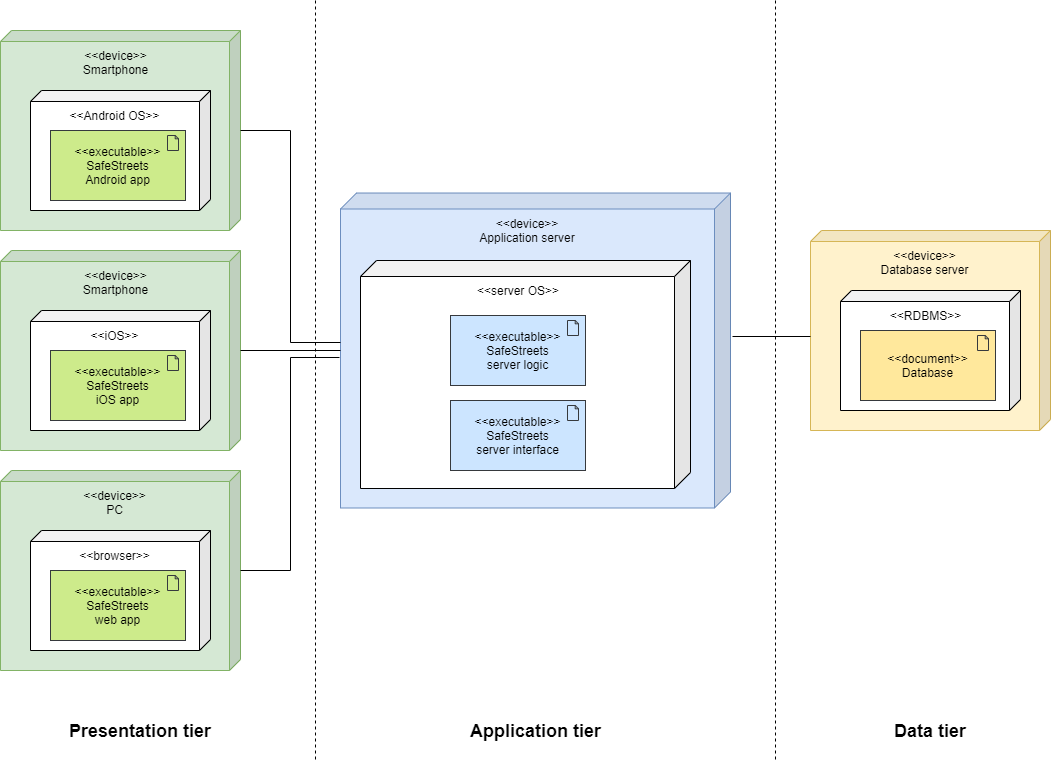

The diagram above was exported from draw.io. Its source (the exported page's mxGraphModel, read from the mxfile embedded in the PNG):
<mxGraphModel dx="1408" dy="731" grid="1" gridSize="10" guides="1" tooltips="1" connect="1" arrows="1" fold="1" page="1" pageScale="1" pageWidth="827" pageHeight="1169" math="0" shadow="0">
  <root>
    <mxCell id="0" />
    <mxCell id="1" parent="0" />
    <mxCell id="WIZEvL_hQfvKa5Z8fPuk-8" value="" style="group;labelBackgroundColor=none;rounded=0;glass=0;comic=0;shadow=0;" vertex="1" connectable="0" parent="1">
      <mxGeometry x="30" y="50" width="240" height="200" as="geometry" />
    </mxCell>
    <mxCell id="WIZEvL_hQfvKa5Z8fPuk-4" value="&amp;lt;&amp;lt;device&amp;gt;&amp;gt;&lt;br&gt;Smartphone" style="shape=cube;whiteSpace=wrap;html=1;boundedLbl=1;backgroundOutline=1;darkOpacity=0.05;darkOpacity2=0.1;size=11;flipH=1;verticalAlign=top;fillColor=#d5e8d4;strokeColor=#82b366;" vertex="1" parent="WIZEvL_hQfvKa5Z8fPuk-8">
      <mxGeometry width="240" height="200" as="geometry" />
    </mxCell>
    <mxCell id="WIZEvL_hQfvKa5Z8fPuk-6" value="&amp;lt;&amp;lt;Android OS&amp;gt;&amp;gt;" style="shape=cube;whiteSpace=wrap;html=1;boundedLbl=1;backgroundOutline=1;darkOpacity=0.05;darkOpacity2=0.1;size=11;flipH=1;verticalAlign=top;" vertex="1" parent="WIZEvL_hQfvKa5Z8fPuk-8">
      <mxGeometry x="30" y="60" width="180" height="120" as="geometry" />
    </mxCell>
    <mxCell id="WIZEvL_hQfvKa5Z8fPuk-2" value="&amp;lt;&amp;lt;executable&amp;gt;&amp;gt;&lt;br&gt;SafeStreets&lt;br&gt;Android app" style="html=1;outlineConnect=0;whiteSpace=wrap;fillColor=#cdeb8b;shape=mxgraph.archimate3.application;appType=artifact;archiType=square;strokeColor=#36393d;" vertex="1" parent="WIZEvL_hQfvKa5Z8fPuk-8">
      <mxGeometry x="50" y="100" width="135" height="70" as="geometry" />
    </mxCell>
    <mxCell id="WIZEvL_hQfvKa5Z8fPuk-9" value="" style="group" vertex="1" connectable="0" parent="1">
      <mxGeometry x="30" y="270" width="240" height="200" as="geometry" />
    </mxCell>
    <mxCell id="WIZEvL_hQfvKa5Z8fPuk-10" value="&amp;lt;&amp;lt;device&amp;gt;&amp;gt;&lt;br&gt;Smartphone" style="shape=cube;whiteSpace=wrap;html=1;boundedLbl=1;backgroundOutline=1;darkOpacity=0.05;darkOpacity2=0.1;size=11;flipH=1;verticalAlign=top;fillColor=#d5e8d4;strokeColor=#82b366;" vertex="1" parent="WIZEvL_hQfvKa5Z8fPuk-9">
      <mxGeometry width="240" height="200" as="geometry" />
    </mxCell>
    <mxCell id="WIZEvL_hQfvKa5Z8fPuk-11" value="&amp;lt;&amp;lt;iOS&amp;gt;&amp;gt;" style="shape=cube;whiteSpace=wrap;html=1;boundedLbl=1;backgroundOutline=1;darkOpacity=0.05;darkOpacity2=0.1;size=11;flipH=1;verticalAlign=top;" vertex="1" parent="WIZEvL_hQfvKa5Z8fPuk-9">
      <mxGeometry x="30" y="60" width="180" height="120" as="geometry" />
    </mxCell>
    <mxCell id="WIZEvL_hQfvKa5Z8fPuk-12" value="&amp;lt;&amp;lt;executable&amp;gt;&amp;gt;&lt;br&gt;SafeStreets&lt;br&gt;iOS app" style="html=1;outlineConnect=0;whiteSpace=wrap;fillColor=#cdeb8b;shape=mxgraph.archimate3.application;appType=artifact;archiType=square;strokeColor=#36393d;" vertex="1" parent="WIZEvL_hQfvKa5Z8fPuk-9">
      <mxGeometry x="50" y="100" width="135" height="70" as="geometry" />
    </mxCell>
    <mxCell id="WIZEvL_hQfvKa5Z8fPuk-13" value="" style="group" vertex="1" connectable="0" parent="1">
      <mxGeometry x="30" y="490" width="240" height="200" as="geometry" />
    </mxCell>
    <mxCell id="WIZEvL_hQfvKa5Z8fPuk-14" value="&amp;lt;&amp;lt;device&amp;gt;&amp;gt;&lt;br&gt;PC" style="shape=cube;whiteSpace=wrap;html=1;boundedLbl=1;backgroundOutline=1;darkOpacity=0.05;darkOpacity2=0.1;size=11;flipH=1;verticalAlign=top;fillColor=#d5e8d4;strokeColor=#82b366;" vertex="1" parent="WIZEvL_hQfvKa5Z8fPuk-13">
      <mxGeometry width="240" height="200" as="geometry" />
    </mxCell>
    <mxCell id="WIZEvL_hQfvKa5Z8fPuk-15" value="&amp;lt;&amp;lt;browser&amp;gt;&amp;gt;" style="shape=cube;whiteSpace=wrap;html=1;boundedLbl=1;backgroundOutline=1;darkOpacity=0.05;darkOpacity2=0.1;size=11;flipH=1;verticalAlign=top;" vertex="1" parent="WIZEvL_hQfvKa5Z8fPuk-13">
      <mxGeometry x="30" y="60" width="180" height="120" as="geometry" />
    </mxCell>
    <mxCell id="WIZEvL_hQfvKa5Z8fPuk-16" value="&amp;lt;&amp;lt;executable&amp;gt;&amp;gt;&lt;br&gt;SafeStreets&lt;br&gt;web app" style="html=1;outlineConnect=0;whiteSpace=wrap;fillColor=#cdeb8b;shape=mxgraph.archimate3.application;appType=artifact;archiType=square;strokeColor=#36393d;" vertex="1" parent="WIZEvL_hQfvKa5Z8fPuk-13">
      <mxGeometry x="50" y="100" width="135" height="70" as="geometry" />
    </mxCell>
    <mxCell id="WIZEvL_hQfvKa5Z8fPuk-21" value="" style="group" vertex="1" connectable="0" parent="1">
      <mxGeometry x="370" y="212.5" width="390" height="315" as="geometry" />
    </mxCell>
    <mxCell id="WIZEvL_hQfvKa5Z8fPuk-3" value="&amp;lt;&amp;lt;device&amp;gt;&amp;gt;&lt;br&gt;Application server" style="shape=cube;whiteSpace=wrap;html=1;boundedLbl=1;backgroundOutline=1;darkOpacity=0.05;darkOpacity2=0.1;size=16;flipH=1;verticalAlign=top;fillColor=#dae8fc;strokeColor=#6c8ebf;" vertex="1" parent="WIZEvL_hQfvKa5Z8fPuk-21">
      <mxGeometry width="390" height="315" as="geometry" />
    </mxCell>
    <mxCell id="WIZEvL_hQfvKa5Z8fPuk-17" value="&amp;lt;&amp;lt;server OS&amp;gt;&amp;gt;" style="shape=cube;whiteSpace=wrap;html=1;boundedLbl=1;backgroundOutline=1;darkOpacity=0.05;darkOpacity2=0.1;size=16;flipH=1;verticalAlign=top;" vertex="1" parent="WIZEvL_hQfvKa5Z8fPuk-21">
      <mxGeometry x="20" y="67.5" width="330" height="228" as="geometry" />
    </mxCell>
    <mxCell id="WIZEvL_hQfvKa5Z8fPuk-18" value="&amp;lt;&amp;lt;executable&amp;gt;&amp;gt;&lt;br&gt;SafeStreets&lt;br&gt;server interface" style="html=1;outlineConnect=0;whiteSpace=wrap;fillColor=#cce5ff;shape=mxgraph.archimate3.application;appType=artifact;archiType=square;strokeColor=#36393d;" vertex="1" parent="WIZEvL_hQfvKa5Z8fPuk-21">
      <mxGeometry x="110" y="207.5" width="135" height="70" as="geometry" />
    </mxCell>
    <mxCell id="WIZEvL_hQfvKa5Z8fPuk-19" value="&amp;lt;&amp;lt;executable&amp;gt;&amp;gt;&lt;br&gt;SafeStreets&lt;br&gt;server logic" style="html=1;outlineConnect=0;whiteSpace=wrap;fillColor=#cce5ff;shape=mxgraph.archimate3.application;appType=artifact;archiType=square;strokeColor=#36393d;" vertex="1" parent="WIZEvL_hQfvKa5Z8fPuk-21">
      <mxGeometry x="110" y="122.5" width="135" height="70" as="geometry" />
    </mxCell>
    <mxCell id="WIZEvL_hQfvKa5Z8fPuk-22" value="" style="group" vertex="1" connectable="0" parent="1">
      <mxGeometry x="840" y="250" width="240" height="200" as="geometry" />
    </mxCell>
    <mxCell id="WIZEvL_hQfvKa5Z8fPuk-23" value="&amp;lt;&amp;lt;device&amp;gt;&amp;gt;&lt;br&gt;Database server" style="shape=cube;whiteSpace=wrap;html=1;boundedLbl=1;backgroundOutline=1;darkOpacity=0.05;darkOpacity2=0.1;size=11;flipH=1;verticalAlign=top;fillColor=#fff2cc;strokeColor=#d6b656;" vertex="1" parent="WIZEvL_hQfvKa5Z8fPuk-22">
      <mxGeometry width="240" height="200" as="geometry" />
    </mxCell>
    <mxCell id="WIZEvL_hQfvKa5Z8fPuk-24" value="&amp;lt;&amp;lt;RDBMS&amp;gt;&amp;gt;" style="shape=cube;whiteSpace=wrap;html=1;boundedLbl=1;backgroundOutline=1;darkOpacity=0.05;darkOpacity2=0.1;size=11;flipH=1;verticalAlign=top;" vertex="1" parent="WIZEvL_hQfvKa5Z8fPuk-22">
      <mxGeometry x="30" y="60" width="180" height="120" as="geometry" />
    </mxCell>
    <mxCell id="WIZEvL_hQfvKa5Z8fPuk-25" value="&amp;lt;&amp;lt;document&amp;gt;&amp;gt;&lt;br&gt;Database" style="html=1;outlineConnect=0;whiteSpace=wrap;fillColor=#FFE89C;shape=mxgraph.archimate3.application;appType=artifact;archiType=square;strokeColor=#36393d;" vertex="1" parent="WIZEvL_hQfvKa5Z8fPuk-22">
      <mxGeometry x="50" y="100" width="135" height="70" as="geometry" />
    </mxCell>
    <mxCell id="WIZEvL_hQfvKa5Z8fPuk-26" style="edgeStyle=orthogonalEdgeStyle;rounded=0;orthogonalLoop=1;jettySize=auto;html=1;entryX=1;entryY=0.476;entryDx=0;entryDy=0;entryPerimeter=0;endArrow=none;endFill=0;" edge="1" parent="1" source="WIZEvL_hQfvKa5Z8fPuk-4" target="WIZEvL_hQfvKa5Z8fPuk-3">
      <mxGeometry relative="1" as="geometry" />
    </mxCell>
    <mxCell id="WIZEvL_hQfvKa5Z8fPuk-27" style="edgeStyle=orthogonalEdgeStyle;rounded=0;orthogonalLoop=1;jettySize=auto;html=1;entryX=1;entryY=0.5;entryDx=0;entryDy=0;entryPerimeter=0;endArrow=none;endFill=0;" edge="1" parent="1" source="WIZEvL_hQfvKa5Z8fPuk-10" target="WIZEvL_hQfvKa5Z8fPuk-3">
      <mxGeometry relative="1" as="geometry" />
    </mxCell>
    <mxCell id="WIZEvL_hQfvKa5Z8fPuk-28" style="edgeStyle=orthogonalEdgeStyle;rounded=0;orthogonalLoop=1;jettySize=auto;html=1;endArrow=none;endFill=0;entryX=1.002;entryY=0.521;entryDx=0;entryDy=0;entryPerimeter=0;" edge="1" parent="1" source="WIZEvL_hQfvKa5Z8fPuk-14" target="WIZEvL_hQfvKa5Z8fPuk-3">
      <mxGeometry relative="1" as="geometry" />
    </mxCell>
    <mxCell id="WIZEvL_hQfvKa5Z8fPuk-29" style="edgeStyle=orthogonalEdgeStyle;rounded=0;orthogonalLoop=1;jettySize=auto;html=1;entryX=0;entryY=0;entryDx=240;entryDy=105.5;entryPerimeter=0;endArrow=none;endFill=0;exitX=-0.005;exitY=0.455;exitDx=0;exitDy=0;exitPerimeter=0;" edge="1" parent="1" source="WIZEvL_hQfvKa5Z8fPuk-3" target="WIZEvL_hQfvKa5Z8fPuk-23">
      <mxGeometry relative="1" as="geometry" />
    </mxCell>
    <mxCell id="WIZEvL_hQfvKa5Z8fPuk-30" value="" style="line;strokeWidth=1;direction=south;html=1;rounded=0;shadow=0;glass=0;comic=0;labelBackgroundColor=none;fillColor=#ABBAAA;dashed=1;" vertex="1" parent="1">
      <mxGeometry x="340" y="20" width="10" height="760" as="geometry" />
    </mxCell>
    <mxCell id="WIZEvL_hQfvKa5Z8fPuk-31" value="" style="line;strokeWidth=1;direction=south;html=1;rounded=0;shadow=0;glass=0;comic=0;labelBackgroundColor=none;fillColor=#ABBAAA;dashed=1;" vertex="1" parent="1">
      <mxGeometry x="800" y="20" width="10" height="760" as="geometry" />
    </mxCell>
    <mxCell id="WIZEvL_hQfvKa5Z8fPuk-32" value="Presentation tier" style="text;html=1;fontSize=18;fontStyle=1;verticalAlign=middle;align=center;rounded=0;shadow=0;glass=0;dashed=1;comic=0;labelBackgroundColor=none;" vertex="1" parent="1">
      <mxGeometry x="70" y="730" width="200" height="40" as="geometry" />
    </mxCell>
    <mxCell id="WIZEvL_hQfvKa5Z8fPuk-33" value="Application tier" style="text;html=1;fontSize=18;fontStyle=1;verticalAlign=middle;align=center;rounded=0;shadow=0;glass=0;dashed=1;comic=0;labelBackgroundColor=none;" vertex="1" parent="1">
      <mxGeometry x="465" y="730" width="200" height="40" as="geometry" />
    </mxCell>
    <mxCell id="WIZEvL_hQfvKa5Z8fPuk-34" value="Data tier" style="text;html=1;fontSize=18;fontStyle=1;verticalAlign=middle;align=center;rounded=0;shadow=0;glass=0;dashed=1;comic=0;labelBackgroundColor=none;" vertex="1" parent="1">
      <mxGeometry x="860" y="730" width="200" height="40" as="geometry" />
    </mxCell>
  </root>
</mxGraphModel>